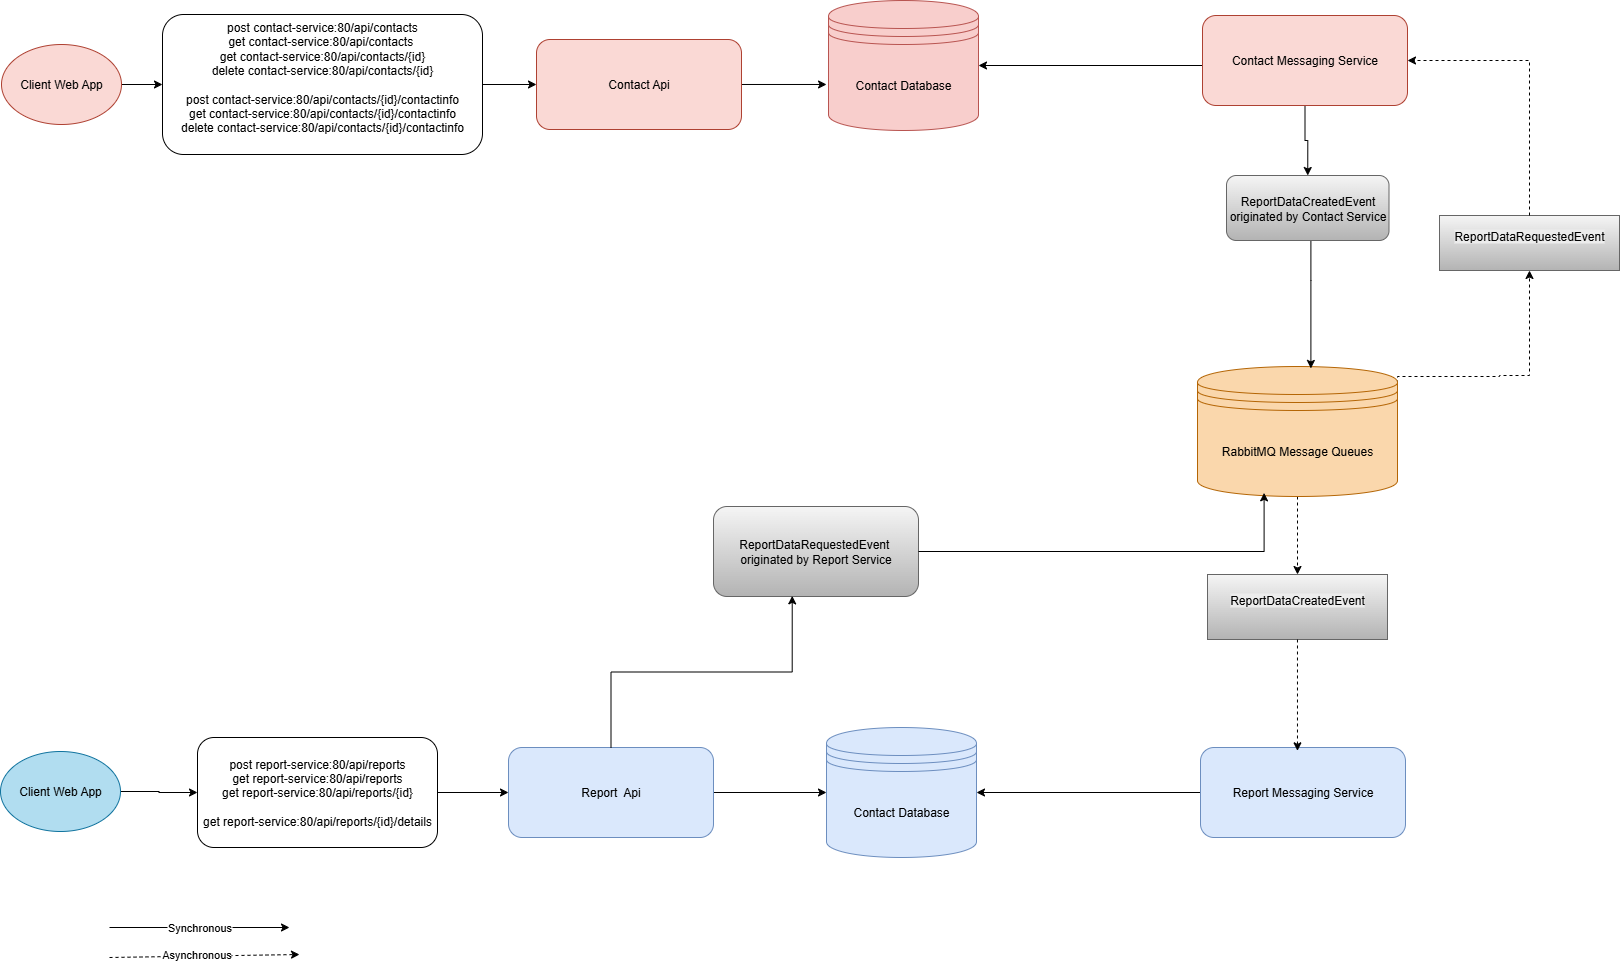

The diagram above was exported from draw.io. Its source (the exported page's mxGraphModel, read from the mxfile embedded in the PNG):
<mxGraphModel dx="1758" dy="1074" grid="1" gridSize="10" guides="1" tooltips="1" connect="1" arrows="1" fold="1" page="1" pageScale="1" pageWidth="850" pageHeight="1100" math="0" shadow="0">
  <root>
    <mxCell id="0" />
    <mxCell id="1" parent="0" />
    <mxCell id="MmdyzBdWTJbI9Cpfh6VE-92" value="" style="edgeStyle=orthogonalEdgeStyle;rounded=0;orthogonalLoop=1;jettySize=auto;html=1;" parent="1" source="MmdyzBdWTJbI9Cpfh6VE-87" target="MmdyzBdWTJbI9Cpfh6VE-91" edge="1">
      <mxGeometry relative="1" as="geometry" />
    </mxCell>
    <mxCell id="MmdyzBdWTJbI9Cpfh6VE-87" value="&lt;span style=&quot;text-wrap-mode: nowrap;&quot;&gt;Client Web App&lt;/span&gt;" style="ellipse;whiteSpace=wrap;html=1;fillColor=#fad9d5;strokeColor=#ae4132;" parent="1" vertex="1">
      <mxGeometry x="42" y="89" width="120" height="80" as="geometry" />
    </mxCell>
    <mxCell id="MmdyzBdWTJbI9Cpfh6VE-94" value="" style="edgeStyle=orthogonalEdgeStyle;rounded=0;orthogonalLoop=1;jettySize=auto;html=1;" parent="1" source="MmdyzBdWTJbI9Cpfh6VE-91" target="MmdyzBdWTJbI9Cpfh6VE-93" edge="1">
      <mxGeometry relative="1" as="geometry" />
    </mxCell>
    <mxCell id="MmdyzBdWTJbI9Cpfh6VE-91" value="&lt;div&gt;&lt;span style=&quot;text-wrap-mode: nowrap;&quot;&gt;&lt;font&gt;post contact-service:80/api/contacts&lt;/font&gt;&lt;/span&gt;&lt;/div&gt;&lt;div&gt;&lt;span style=&quot;text-wrap-mode: nowrap;&quot;&gt;&lt;font&gt;get contact-service:80/api/contacts&amp;nbsp;&lt;/font&gt;&lt;/span&gt;&lt;/div&gt;&lt;div&gt;&lt;span style=&quot;text-wrap-mode: nowrap;&quot;&gt;&lt;font&gt;get contact-service:80/api/contacts/{id}&lt;/font&gt;&lt;/span&gt;&lt;/div&gt;&lt;div&gt;&lt;font&gt;&lt;span style=&quot;text-wrap-mode: nowrap;&quot;&gt;delete contact-service:80/api/contacts/{id}&lt;/span&gt;&lt;br&gt;&lt;br&gt;&lt;/font&gt;&lt;div style=&quot;&quot;&gt;&lt;span style=&quot;text-wrap-mode: nowrap;&quot;&gt;&lt;font&gt;post contact-service:80/api/contacts/{id}/contactinfo&lt;/font&gt;&lt;/span&gt;&lt;/div&gt;&lt;div style=&quot;&quot;&gt;&lt;span style=&quot;text-wrap-mode: nowrap;&quot;&gt;&lt;font&gt;get contact-service:80/api/contacts/{id}/contactinfo&lt;/font&gt;&lt;/span&gt;&lt;/div&gt;&lt;div style=&quot;&quot;&gt;&lt;span style=&quot;text-wrap-mode: nowrap;&quot;&gt;&lt;font&gt;delete contact-service:80/api/contacts/{id}/contactinfo&lt;/font&gt;&lt;/span&gt;&lt;/div&gt;&lt;/div&gt;&lt;div&gt;&lt;span style=&quot;font-size: 11px; text-wrap-mode: nowrap;&quot;&gt;&lt;br&gt;&lt;/span&gt;&lt;/div&gt;" style="rounded=1;whiteSpace=wrap;html=1;" parent="1" vertex="1">
      <mxGeometry x="203" y="59" width="320" height="140" as="geometry" />
    </mxCell>
    <mxCell id="MmdyzBdWTJbI9Cpfh6VE-96" style="edgeStyle=orthogonalEdgeStyle;rounded=0;orthogonalLoop=1;jettySize=auto;html=1;entryX=-0.013;entryY=0.646;entryDx=0;entryDy=0;entryPerimeter=0;" parent="1" source="MmdyzBdWTJbI9Cpfh6VE-93" target="MmdyzBdWTJbI9Cpfh6VE-95" edge="1">
      <mxGeometry relative="1" as="geometry" />
    </mxCell>
    <mxCell id="MmdyzBdWTJbI9Cpfh6VE-93" value="Contact Api" style="whiteSpace=wrap;html=1;rounded=1;fillColor=#fad9d5;strokeColor=#ae4132;" parent="1" vertex="1">
      <mxGeometry x="577" y="84" width="205" height="90" as="geometry" />
    </mxCell>
    <mxCell id="MmdyzBdWTJbI9Cpfh6VE-95" value="Contact Database" style="shape=datastore;whiteSpace=wrap;html=1;fillColor=#f8cecc;strokeColor=#b85450;" parent="1" vertex="1">
      <mxGeometry x="869" y="45" width="150" height="130" as="geometry" />
    </mxCell>
    <mxCell id="MmdyzBdWTJbI9Cpfh6VE-123" value="" style="edgeStyle=orthogonalEdgeStyle;rounded=0;orthogonalLoop=1;jettySize=auto;html=1;dashed=1;exitX=1;exitY=0.5;exitDx=0;exitDy=0;" parent="1" source="MmdyzBdWTJbI9Cpfh6VE-104" target="MmdyzBdWTJbI9Cpfh6VE-122" edge="1">
      <mxGeometry relative="1" as="geometry">
        <Array as="points">
          <mxPoint x="1540" y="421" />
          <mxPoint x="1540" y="420" />
          <mxPoint x="1570" y="420" />
        </Array>
      </mxGeometry>
    </mxCell>
    <mxCell id="MmdyzBdWTJbI9Cpfh6VE-134" value="" style="edgeStyle=orthogonalEdgeStyle;rounded=0;orthogonalLoop=1;jettySize=auto;html=1;dashed=1;" parent="1" source="MmdyzBdWTJbI9Cpfh6VE-104" target="MmdyzBdWTJbI9Cpfh6VE-133" edge="1">
      <mxGeometry relative="1" as="geometry" />
    </mxCell>
    <mxCell id="MmdyzBdWTJbI9Cpfh6VE-104" value="RabbitMQ Message Queues" style="shape=datastore;whiteSpace=wrap;html=1;fillColor=#fad7ac;strokeColor=#b46504;" parent="1" vertex="1">
      <mxGeometry x="1238" y="411" width="200" height="130" as="geometry" />
    </mxCell>
    <mxCell id="MmdyzBdWTJbI9Cpfh6VE-108" value="" style="edgeStyle=orthogonalEdgeStyle;rounded=0;orthogonalLoop=1;jettySize=auto;html=1;" parent="1" source="MmdyzBdWTJbI9Cpfh6VE-109" target="MmdyzBdWTJbI9Cpfh6VE-111" edge="1">
      <mxGeometry relative="1" as="geometry" />
    </mxCell>
    <mxCell id="MmdyzBdWTJbI9Cpfh6VE-109" value="&lt;span style=&quot;text-wrap-mode: nowrap;&quot;&gt;Client Web App&lt;/span&gt;" style="ellipse;whiteSpace=wrap;html=1;fillColor=#b1ddf0;strokeColor=#10739e;" parent="1" vertex="1">
      <mxGeometry x="41" y="796" width="120" height="80" as="geometry" />
    </mxCell>
    <mxCell id="MmdyzBdWTJbI9Cpfh6VE-110" value="" style="edgeStyle=orthogonalEdgeStyle;rounded=0;orthogonalLoop=1;jettySize=auto;html=1;" parent="1" source="MmdyzBdWTJbI9Cpfh6VE-111" target="MmdyzBdWTJbI9Cpfh6VE-113" edge="1">
      <mxGeometry relative="1" as="geometry" />
    </mxCell>
    <mxCell id="MmdyzBdWTJbI9Cpfh6VE-111" value="&lt;div&gt;&lt;span style=&quot;text-wrap-mode: nowrap;&quot;&gt;&lt;font&gt;post report-service:80/api/reports&lt;/font&gt;&lt;/span&gt;&lt;/div&gt;&lt;div&gt;&lt;span style=&quot;text-wrap-mode: nowrap;&quot;&gt;&lt;font&gt;get report-service:80/api/reports&lt;/font&gt;&lt;/span&gt;&lt;/div&gt;&lt;div&gt;&lt;font&gt;&lt;span style=&quot;text-wrap-mode: nowrap;&quot;&gt;get report-service:80/api/reports/{id}&lt;/span&gt;&lt;br&gt;&lt;br&gt;&lt;span style=&quot;text-wrap-mode: nowrap;&quot;&gt;get report-service:80/api/reports/{id}/details&lt;/span&gt;&lt;/font&gt;&lt;/div&gt;" style="rounded=1;whiteSpace=wrap;html=1;" parent="1" vertex="1">
      <mxGeometry x="238" y="782" width="240" height="110" as="geometry" />
    </mxCell>
    <mxCell id="MmdyzBdWTJbI9Cpfh6VE-112" style="edgeStyle=orthogonalEdgeStyle;rounded=0;orthogonalLoop=1;jettySize=auto;html=1;entryX=0;entryY=0.5;entryDx=0;entryDy=0;" parent="1" source="MmdyzBdWTJbI9Cpfh6VE-113" target="MmdyzBdWTJbI9Cpfh6VE-114" edge="1">
      <mxGeometry relative="1" as="geometry" />
    </mxCell>
    <mxCell id="MmdyzBdWTJbI9Cpfh6VE-113" value="Report&amp;nbsp; Api" style="whiteSpace=wrap;html=1;rounded=1;fillColor=#dae8fc;strokeColor=#6c8ebf;" parent="1" vertex="1">
      <mxGeometry x="549" y="792" width="205" height="90" as="geometry" />
    </mxCell>
    <mxCell id="MmdyzBdWTJbI9Cpfh6VE-114" value="Contact Database" style="shape=datastore;whiteSpace=wrap;html=1;fillColor=#dae8fc;strokeColor=#6c8ebf;" parent="1" vertex="1">
      <mxGeometry x="867" y="772" width="150" height="130" as="geometry" />
    </mxCell>
    <mxCell id="MmdyzBdWTJbI9Cpfh6VE-115" value="ReportDataRequestedEvent&amp;nbsp;&lt;div&gt;originated by Report Service&lt;/div&gt;" style="whiteSpace=wrap;html=1;rounded=1;fillColor=#f5f5f5;gradientColor=#b3b3b3;strokeColor=#666666;" parent="1" vertex="1">
      <mxGeometry x="754" y="551" width="205" height="90" as="geometry" />
    </mxCell>
    <mxCell id="MmdyzBdWTJbI9Cpfh6VE-129" style="edgeStyle=orthogonalEdgeStyle;rounded=0;orthogonalLoop=1;jettySize=auto;html=1;entryX=1;entryY=0.5;entryDx=0;entryDy=0;" parent="1" source="MmdyzBdWTJbI9Cpfh6VE-118" target="MmdyzBdWTJbI9Cpfh6VE-95" edge="1">
      <mxGeometry relative="1" as="geometry">
        <Array as="points">
          <mxPoint x="1300" y="109" />
          <mxPoint x="1300" y="109" />
        </Array>
      </mxGeometry>
    </mxCell>
    <mxCell id="MmdyzBdWTJbI9Cpfh6VE-148" style="edgeStyle=orthogonalEdgeStyle;rounded=0;orthogonalLoop=1;jettySize=auto;html=1;entryX=0.5;entryY=0;entryDx=0;entryDy=0;" parent="1" source="MmdyzBdWTJbI9Cpfh6VE-118" target="MmdyzBdWTJbI9Cpfh6VE-126" edge="1">
      <mxGeometry relative="1" as="geometry" />
    </mxCell>
    <mxCell id="MmdyzBdWTJbI9Cpfh6VE-118" value="Contact Messaging&amp;nbsp;&lt;span style=&quot;background-color: transparent; color: light-dark(rgb(0, 0, 0), rgb(255, 255, 255));&quot;&gt;Service&lt;/span&gt;" style="whiteSpace=wrap;html=1;rounded=1;fillColor=#fad9d5;strokeColor=#ae4132;" parent="1" vertex="1">
      <mxGeometry x="1243" y="60" width="205" height="90" as="geometry" />
    </mxCell>
    <mxCell id="MmdyzBdWTJbI9Cpfh6VE-122" value="&#10;&lt;span style=&quot;color: rgb(0, 0, 0); font-family: Helvetica; font-size: 12px; font-style: normal; font-variant-ligatures: normal; font-variant-caps: normal; font-weight: 400; letter-spacing: normal; orphans: 2; text-align: center; text-indent: 0px; text-transform: none; widows: 2; word-spacing: 0px; -webkit-text-stroke-width: 0px; white-space: normal; background-color: rgb(236, 236, 236); text-decoration-thickness: initial; text-decoration-style: initial; text-decoration-color: initial; display: inline !important; float: none;&quot;&gt;ReportDataRequestedEvent&lt;/span&gt;&#10;&#10;" style="whiteSpace=wrap;html=1;fillColor=#f5f5f5;gradientColor=#b3b3b3;strokeColor=#666666;" parent="1" vertex="1">
      <mxGeometry x="1480" y="260" width="180" height="55" as="geometry" />
    </mxCell>
    <mxCell id="MmdyzBdWTJbI9Cpfh6VE-124" style="edgeStyle=orthogonalEdgeStyle;rounded=0;orthogonalLoop=1;jettySize=auto;html=1;entryX=1;entryY=0.5;entryDx=0;entryDy=0;dashed=1;" parent="1" source="MmdyzBdWTJbI9Cpfh6VE-122" target="MmdyzBdWTJbI9Cpfh6VE-118" edge="1">
      <mxGeometry relative="1" as="geometry">
        <Array as="points">
          <mxPoint x="1570" y="105" />
        </Array>
      </mxGeometry>
    </mxCell>
    <mxCell id="MmdyzBdWTJbI9Cpfh6VE-128" style="edgeStyle=orthogonalEdgeStyle;rounded=0;orthogonalLoop=1;jettySize=auto;html=1;entryX=0.567;entryY=0.015;entryDx=0;entryDy=0;entryPerimeter=0;" parent="1" source="MmdyzBdWTJbI9Cpfh6VE-126" target="MmdyzBdWTJbI9Cpfh6VE-104" edge="1">
      <mxGeometry relative="1" as="geometry">
        <Array as="points">
          <mxPoint x="1351" y="325" />
        </Array>
      </mxGeometry>
    </mxCell>
    <mxCell id="MmdyzBdWTJbI9Cpfh6VE-126" value="ReportDataCreatedEvent&lt;div&gt;originated by Contact Service&lt;/div&gt;" style="whiteSpace=wrap;html=1;rounded=1;fillColor=#f5f5f5;gradientColor=#b3b3b3;strokeColor=#666666;" parent="1" vertex="1">
      <mxGeometry x="1267" y="220" width="162.5" height="65" as="geometry" />
    </mxCell>
    <mxCell id="MmdyzBdWTJbI9Cpfh6VE-146" style="edgeStyle=orthogonalEdgeStyle;rounded=0;orthogonalLoop=1;jettySize=auto;html=1;entryX=1;entryY=0.5;entryDx=0;entryDy=0;" parent="1" source="MmdyzBdWTJbI9Cpfh6VE-130" target="MmdyzBdWTJbI9Cpfh6VE-114" edge="1">
      <mxGeometry relative="1" as="geometry" />
    </mxCell>
    <mxCell id="MmdyzBdWTJbI9Cpfh6VE-130" value="Report&lt;span style=&quot;background-color: transparent; color: light-dark(rgb(0, 0, 0), rgb(255, 255, 255));&quot;&gt;&amp;nbsp;Messaging&amp;nbsp;&lt;/span&gt;&lt;span style=&quot;background-color: transparent; color: light-dark(rgb(0, 0, 0), rgb(255, 255, 255));&quot;&gt;Service&lt;/span&gt;" style="whiteSpace=wrap;html=1;rounded=1;fillColor=#dae8fc;strokeColor=#6c8ebf;" parent="1" vertex="1">
      <mxGeometry x="1241" y="792" width="205" height="90" as="geometry" />
    </mxCell>
    <mxCell id="MmdyzBdWTJbI9Cpfh6VE-133" value="&#10;&lt;span style=&quot;color: rgb(0, 0, 0); font-family: Helvetica; font-size: 12px; font-style: normal; font-variant-ligatures: normal; font-variant-caps: normal; font-weight: 400; letter-spacing: normal; orphans: 2; text-align: center; text-indent: 0px; text-transform: none; widows: 2; word-spacing: 0px; -webkit-text-stroke-width: 0px; white-space: normal; background-color: rgb(236, 236, 236); text-decoration-thickness: initial; text-decoration-style: initial; text-decoration-color: initial; display: inline !important; float: none;&quot;&gt;ReportDataCreatedEvent&lt;/span&gt;&#10;&#10;" style="whiteSpace=wrap;html=1;fillColor=#f5f5f5;gradientColor=#b3b3b3;strokeColor=#666666;" parent="1" vertex="1">
      <mxGeometry x="1248" y="619" width="180" height="65" as="geometry" />
    </mxCell>
    <mxCell id="MmdyzBdWTJbI9Cpfh6VE-138" value="Synchronous" style="endArrow=classic;html=1;rounded=0;" parent="1" edge="1">
      <mxGeometry width="50" height="50" relative="1" as="geometry">
        <mxPoint x="150" y="972" as="sourcePoint" />
        <mxPoint x="330" y="972" as="targetPoint" />
      </mxGeometry>
    </mxCell>
    <mxCell id="MmdyzBdWTJbI9Cpfh6VE-139" value="" style="endArrow=classic;html=1;rounded=0;dashed=1;" parent="1" edge="1">
      <mxGeometry width="50" height="50" relative="1" as="geometry">
        <mxPoint x="150" y="1002" as="sourcePoint" />
        <mxPoint x="340" y="999" as="targetPoint" />
      </mxGeometry>
    </mxCell>
    <mxCell id="MmdyzBdWTJbI9Cpfh6VE-141" value="Asynchronous" style="edgeLabel;html=1;align=center;verticalAlign=middle;resizable=0;points=[];" parent="MmdyzBdWTJbI9Cpfh6VE-139" vertex="1" connectable="0">
      <mxGeometry x="-0.0839" y="2" relative="1" as="geometry">
        <mxPoint as="offset" />
      </mxGeometry>
    </mxCell>
    <mxCell id="MmdyzBdWTJbI9Cpfh6VE-144" style="edgeStyle=orthogonalEdgeStyle;rounded=0;orthogonalLoop=1;jettySize=auto;html=1;entryX=0.384;entryY=0.993;entryDx=0;entryDy=0;entryPerimeter=0;" parent="1" source="MmdyzBdWTJbI9Cpfh6VE-113" target="MmdyzBdWTJbI9Cpfh6VE-115" edge="1">
      <mxGeometry relative="1" as="geometry" />
    </mxCell>
    <mxCell id="MmdyzBdWTJbI9Cpfh6VE-145" style="edgeStyle=orthogonalEdgeStyle;rounded=0;orthogonalLoop=1;jettySize=auto;html=1;entryX=0.333;entryY=0.972;entryDx=0;entryDy=0;entryPerimeter=0;" parent="1" source="MmdyzBdWTJbI9Cpfh6VE-115" target="MmdyzBdWTJbI9Cpfh6VE-104" edge="1">
      <mxGeometry relative="1" as="geometry">
        <Array as="points">
          <mxPoint x="1305" y="596" />
        </Array>
      </mxGeometry>
    </mxCell>
    <mxCell id="MmdyzBdWTJbI9Cpfh6VE-147" style="edgeStyle=orthogonalEdgeStyle;rounded=0;orthogonalLoop=1;jettySize=auto;html=1;entryX=0.473;entryY=0.037;entryDx=0;entryDy=0;entryPerimeter=0;dashed=1;" parent="1" source="MmdyzBdWTJbI9Cpfh6VE-133" target="MmdyzBdWTJbI9Cpfh6VE-130" edge="1">
      <mxGeometry relative="1" as="geometry" />
    </mxCell>
  </root>
</mxGraphModel>